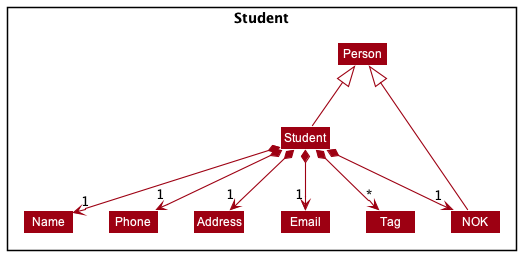

The diagram above was rendered by PlantUML. Its source (embedded in the PNG):
@startuml
!include style.puml
skinparam arrowThickness 1.1
skinparam arrowColor MODEL_COLOR
skinparam classBackgroundColor MODEL_COLOR

Package Student <<Rectangle>>{

Class Person
Class Student
Class Address
Class Email
Class Name
Class Phone
Class Tag
Class NOK

}

Person <|-- Student
Person <|-- NOK

Student *--> "1" Name
Student *--> "1" Phone
Student *--> "1" Email
Student *--> "1" Address
Student *--> "*" Tag
Student *--> "1" NOK


Name -[hidden]right-> Phone
Phone -[hidden]right-> Address
Address -[hidden]right-> Email


@enduml